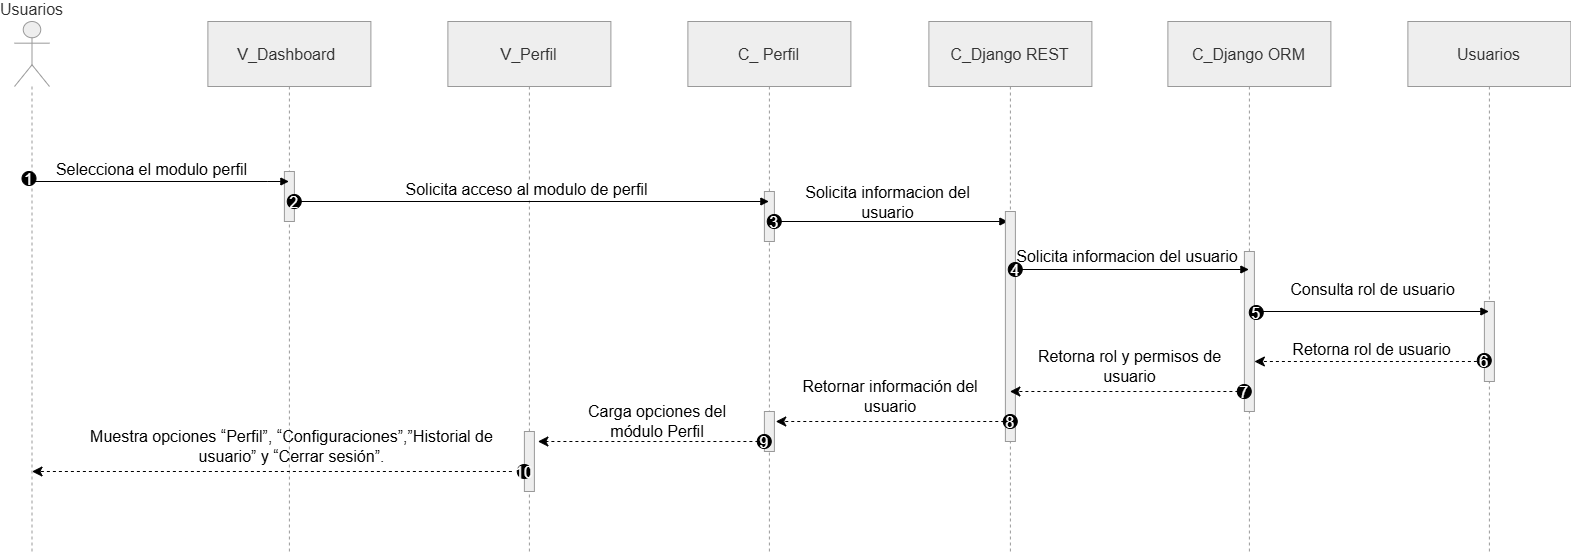

The diagram above was exported from draw.io. Its source (the exported page's mxGraphModel, read from the mxfile embedded in the PNG):
<mxGraphModel dx="1733" dy="1044" grid="1" gridSize="10" guides="1" tooltips="1" connect="1" arrows="1" fold="1" page="1" pageScale="1" pageWidth="827" pageHeight="1169" math="0" shadow="0">
  <root>
    <mxCell id="0" />
    <mxCell id="1" parent="0" />
    <mxCell id="d5BOPyh77KaiDxm_rL6O-1" parent="1" style="shape=umlLifeline;perimeter=lifelinePerimeter;whiteSpace=wrap;container=0;dropTarget=0;collapsible=0;recursiveResize=0;outlineConnect=0;portConstraint=eastwest;newEdgeStyle={&quot;edgeStyle&quot;:&quot;elbowEdgeStyle&quot;,&quot;elbow&quot;:&quot;vertical&quot;,&quot;curved&quot;:0,&quot;rounded&quot;:0};participant=umlActor;verticalAlign=bottom;labelPosition=center;verticalLabelPosition=top;align=center;size=65;fillColor=light-dark(#eeeeee,#1f2020);strokeColor=light-dark(#999999,#cccccc);fontColor=light-dark(#333333,#cccccc);movable=1;resizable=1;rotatable=1;deletable=1;editable=1;locked=0;connectable=1;fontSize=16;" value="Usuarios" vertex="1">
      <mxGeometry height="530" width="35" x="70" y="120" as="geometry" />
    </mxCell>
    <mxCell id="d5BOPyh77KaiDxm_rL6O-2" parent="1" style="shape=umlLifeline;perimeter=lifelinePerimeter;whiteSpace=wrap;container=1;dropTarget=0;collapsible=0;recursiveResize=0;outlineConnect=0;portConstraint=eastwest;newEdgeStyle={&quot;edgeStyle&quot;:&quot;elbowEdgeStyle&quot;,&quot;elbow&quot;:&quot;vertical&quot;,&quot;curved&quot;:0,&quot;rounded&quot;:0};size=65;fillColor=light-dark(#eeeeee,#1f2020);strokeColor=light-dark(#999999,#cccccc);fontColor=light-dark(#333333,#cccccc);movable=1;resizable=1;rotatable=1;deletable=1;editable=1;locked=0;connectable=1;fontSize=16;" value="V_Dashboard " vertex="1">
      <mxGeometry height="530" width="163" x="263.39" y="120" as="geometry" />
    </mxCell>
    <mxCell id="d5BOPyh77KaiDxm_rL6O-3" parent="d5BOPyh77KaiDxm_rL6O-2" style="points=[];perimeter=orthogonalPerimeter;outlineConnect=0;targetShapes=umlLifeline;portConstraint=eastwest;newEdgeStyle={&quot;edgeStyle&quot;:&quot;elbowEdgeStyle&quot;,&quot;elbow&quot;:&quot;vertical&quot;,&quot;curved&quot;:0,&quot;rounded&quot;:0};fillColor=light-dark(#eeeeee,#1f2020);strokeColor=light-dark(#999999,#cccccc);fontColor=light-dark(#333333,#cccccc);movable=1;resizable=1;rotatable=1;deletable=1;editable=1;locked=0;connectable=1;fontSize=16;" value="" vertex="1">
      <mxGeometry height="50" width="10" x="76.5" y="150" as="geometry" />
    </mxCell>
    <mxCell id="d5BOPyh77KaiDxm_rL6O-4" parent="1" style="shape=umlLifeline;perimeter=lifelinePerimeter;whiteSpace=wrap;container=1;dropTarget=0;collapsible=0;recursiveResize=0;outlineConnect=0;portConstraint=eastwest;newEdgeStyle={&quot;edgeStyle&quot;:&quot;elbowEdgeStyle&quot;,&quot;elbow&quot;:&quot;vertical&quot;,&quot;curved&quot;:0,&quot;rounded&quot;:0};size=65;fillColor=light-dark(#eeeeee,#1f2020);strokeColor=light-dark(#999999,#cccccc);fontColor=light-dark(#333333,#cccccc);movable=1;resizable=1;rotatable=1;deletable=1;editable=1;locked=0;connectable=1;fontSize=16;" value="V_Perfil" vertex="1">
      <mxGeometry height="530" width="163" x="503.39" y="120" as="geometry" />
    </mxCell>
    <mxCell id="d5BOPyh77KaiDxm_rL6O-5" parent="d5BOPyh77KaiDxm_rL6O-4" style="points=[];perimeter=orthogonalPerimeter;outlineConnect=0;targetShapes=umlLifeline;portConstraint=eastwest;newEdgeStyle={&quot;edgeStyle&quot;:&quot;elbowEdgeStyle&quot;,&quot;elbow&quot;:&quot;vertical&quot;,&quot;curved&quot;:0,&quot;rounded&quot;:0};fillColor=light-dark(#eeeeee,#1f2020);strokeColor=light-dark(#999999,#cccccc);fontColor=light-dark(#333333,#cccccc);movable=1;resizable=1;rotatable=1;deletable=1;editable=1;locked=0;connectable=1;fontSize=16;" value="" vertex="1">
      <mxGeometry height="60" width="10" x="76.5" y="410" as="geometry" />
    </mxCell>
    <mxCell id="d5BOPyh77KaiDxm_rL6O-6" parent="1" style="shape=umlLifeline;perimeter=lifelinePerimeter;whiteSpace=wrap;container=1;dropTarget=0;collapsible=0;recursiveResize=0;outlineConnect=0;portConstraint=eastwest;newEdgeStyle={&quot;edgeStyle&quot;:&quot;elbowEdgeStyle&quot;,&quot;elbow&quot;:&quot;vertical&quot;,&quot;curved&quot;:0,&quot;rounded&quot;:0};size=65;fillColor=light-dark(#eeeeee,#1f2020);strokeColor=light-dark(#999999,#cccccc);fontColor=light-dark(#333333,#cccccc);movable=1;resizable=1;rotatable=1;deletable=1;editable=1;locked=0;connectable=1;fontSize=16;" value="C_ Perfil" vertex="1">
      <mxGeometry height="530" width="163" x="743.3900000000001" y="120" as="geometry" />
    </mxCell>
    <mxCell id="d5BOPyh77KaiDxm_rL6O-7" parent="d5BOPyh77KaiDxm_rL6O-6" style="points=[];perimeter=orthogonalPerimeter;outlineConnect=0;targetShapes=umlLifeline;portConstraint=eastwest;newEdgeStyle={&quot;edgeStyle&quot;:&quot;elbowEdgeStyle&quot;,&quot;elbow&quot;:&quot;vertical&quot;,&quot;curved&quot;:0,&quot;rounded&quot;:0};fillColor=light-dark(#eeeeee,#1f2020);strokeColor=light-dark(#999999,#cccccc);fontColor=light-dark(#333333,#cccccc);movable=1;resizable=1;rotatable=1;deletable=1;editable=1;locked=0;connectable=1;fontSize=16;" value="" vertex="1">
      <mxGeometry height="50" width="10" x="76.5" y="170" as="geometry" />
    </mxCell>
    <mxCell id="d5BOPyh77KaiDxm_rL6O-8" parent="d5BOPyh77KaiDxm_rL6O-6" style="points=[];perimeter=orthogonalPerimeter;outlineConnect=0;targetShapes=umlLifeline;portConstraint=eastwest;newEdgeStyle={&quot;edgeStyle&quot;:&quot;elbowEdgeStyle&quot;,&quot;elbow&quot;:&quot;vertical&quot;,&quot;curved&quot;:0,&quot;rounded&quot;:0};fillColor=light-dark(#eeeeee,#1f2020);strokeColor=light-dark(#999999,#cccccc);fontColor=light-dark(#333333,#cccccc);movable=1;resizable=1;rotatable=1;deletable=1;editable=1;locked=0;connectable=1;fontSize=16;" value="" vertex="1">
      <mxGeometry height="40" width="10" x="76.5" y="390" as="geometry" />
    </mxCell>
    <mxCell id="d5BOPyh77KaiDxm_rL6O-9" parent="1" style="shape=umlLifeline;perimeter=lifelinePerimeter;whiteSpace=wrap;container=1;dropTarget=0;collapsible=0;recursiveResize=0;outlineConnect=0;portConstraint=eastwest;newEdgeStyle={&quot;edgeStyle&quot;:&quot;elbowEdgeStyle&quot;,&quot;elbow&quot;:&quot;vertical&quot;,&quot;curved&quot;:0,&quot;rounded&quot;:0};size=65;fillColor=light-dark(#eeeeee,#1f2020);strokeColor=light-dark(#999999,#cccccc);fontColor=light-dark(#333333,#cccccc);movable=1;resizable=1;rotatable=1;deletable=1;editable=1;locked=0;connectable=1;fontSize=16;" value="C_Django ORM" vertex="1">
      <mxGeometry height="530" width="163" x="1223.3899999999999" y="120" as="geometry" />
    </mxCell>
    <mxCell id="d5BOPyh77KaiDxm_rL6O-10" parent="1" style="shape=umlLifeline;perimeter=lifelinePerimeter;whiteSpace=wrap;container=1;dropTarget=0;collapsible=0;recursiveResize=0;outlineConnect=0;portConstraint=eastwest;newEdgeStyle={&quot;edgeStyle&quot;:&quot;elbowEdgeStyle&quot;,&quot;elbow&quot;:&quot;vertical&quot;,&quot;curved&quot;:0,&quot;rounded&quot;:0};size=65;fillColor=light-dark(#eeeeee,#1f2020);strokeColor=light-dark(#999999,#cccccc);fontColor=light-dark(#333333,#cccccc);movable=1;resizable=1;rotatable=1;deletable=1;editable=1;locked=0;connectable=1;fontSize=16;" value="Usuarios" vertex="1">
      <mxGeometry height="530" width="163" x="1463.39" y="120" as="geometry" />
    </mxCell>
    <mxCell id="d5BOPyh77KaiDxm_rL6O-11" parent="d5BOPyh77KaiDxm_rL6O-10" style="points=[];perimeter=orthogonalPerimeter;outlineConnect=0;targetShapes=umlLifeline;portConstraint=eastwest;newEdgeStyle={&quot;edgeStyle&quot;:&quot;elbowEdgeStyle&quot;,&quot;elbow&quot;:&quot;vertical&quot;,&quot;curved&quot;:0,&quot;rounded&quot;:0};fillColor=light-dark(#eeeeee,#1f2020);strokeColor=light-dark(#999999,#cccccc);fontColor=light-dark(#333333,#cccccc);movable=1;resizable=1;rotatable=1;deletable=1;editable=1;locked=0;connectable=1;fontSize=16;" value="" vertex="1">
      <mxGeometry height="80" width="10" x="76.5" y="280" as="geometry" />
    </mxCell>
    <mxCell id="d5BOPyh77KaiDxm_rL6O-12" edge="1" parent="1" source="d5BOPyh77KaiDxm_rL6O-1" style="html=1;verticalAlign=bottom;endArrow=block;curved=0;rounded=0;movable=1;resizable=1;rotatable=1;deletable=1;editable=1;locked=0;connectable=1;fontSize=16;" target="d5BOPyh77KaiDxm_rL6O-2" value="Selecciona el modulo perfil">
      <mxGeometry relative="1" width="80" x="-0.0637" as="geometry">
        <mxPoint x="1" as="offset" />
        <Array as="points">
          <mxPoint x="322.6400000000001" y="280" />
        </Array>
        <mxPoint x="172.64" y="280" as="sourcePoint" />
        <mxPoint x="554.6400000000001" y="280" as="targetPoint" />
      </mxGeometry>
    </mxCell>
    <mxCell id="d5BOPyh77KaiDxm_rL6O-13" parent="1" style="points=[];perimeter=orthogonalPerimeter;outlineConnect=0;targetShapes=umlLifeline;portConstraint=eastwest;newEdgeStyle={&quot;edgeStyle&quot;:&quot;elbowEdgeStyle&quot;,&quot;elbow&quot;:&quot;vertical&quot;,&quot;curved&quot;:0,&quot;rounded&quot;:0};fillColor=light-dark(#eeeeee,#1f2020);strokeColor=light-dark(#999999,#cccccc);fontColor=light-dark(#333333,#cccccc);movable=1;resizable=1;rotatable=1;deletable=1;editable=1;locked=0;connectable=1;fontSize=16;" value="" vertex="1">
      <mxGeometry height="160" width="10" x="1299.89" y="350" as="geometry" />
    </mxCell>
    <mxCell id="d5BOPyh77KaiDxm_rL6O-14" edge="1" parent="1" style="html=1;verticalAlign=bottom;endArrow=block;curved=0;rounded=0;movable=1;resizable=1;rotatable=1;deletable=1;editable=1;locked=0;connectable=1;fontSize=16;" target="d5BOPyh77KaiDxm_rL6O-6" value="Solicita acceso al modulo de perfil">
      <mxGeometry relative="1" width="80" x="-0.0234" as="geometry">
        <mxPoint as="offset" />
        <mxPoint x="353.3900000000001" y="300" as="sourcePoint" />
        <mxPoint x="735.3900000000001" y="300" as="targetPoint" />
      </mxGeometry>
    </mxCell>
    <mxCell id="d5BOPyh77KaiDxm_rL6O-15" edge="1" parent="1" style="html=1;verticalAlign=bottom;endArrow=block;curved=0;rounded=0;movable=1;resizable=1;rotatable=1;deletable=1;editable=1;locked=0;connectable=1;fontSize=16;" target="d5BOPyh77KaiDxm_rL6O-10" value="Consulta rol de usuario">
      <mxGeometry relative="1" width="80" x="0.0031" y="10" as="geometry">
        <mxPoint as="offset" />
        <mxPoint x="1309.89" y="410" as="sourcePoint" />
        <mxPoint x="1468.39" y="410" as="targetPoint" />
      </mxGeometry>
    </mxCell>
    <mxCell id="d5BOPyh77KaiDxm_rL6O-16" edge="1" parent="1" source="d5BOPyh77KaiDxm_rL6O-6" style="html=1;verticalAlign=bottom;endArrow=block;curved=0;rounded=0;movable=1;resizable=1;rotatable=1;deletable=1;editable=1;locked=0;connectable=1;fontSize=16;" value="">
      <mxGeometry relative="1" width="80" x="-0.0024" as="geometry">
        <mxPoint x="-1" as="offset" />
        <mxPoint x="913.3899999999999" y="320" as="sourcePoint" />
        <mxPoint x="1063.39" y="320" as="targetPoint" />
      </mxGeometry>
    </mxCell>
    <mxCell id="d5BOPyh77KaiDxm_rL6O-17" edge="1" parent="1" style="html=1;verticalAlign=bottom;endArrow=classic;dashed=1;endSize=8;curved=0;rounded=0;movable=1;resizable=1;rotatable=1;deletable=1;editable=1;locked=0;connectable=1;fontSize=16;endFill=1;" value="Retorna rol de usuario">
      <mxGeometry relative="1" as="geometry">
        <mxPoint x="1544.3900000000021" y="460" as="sourcePoint" />
        <mxPoint x="1309.89" y="460" as="targetPoint" />
      </mxGeometry>
    </mxCell>
    <mxCell id="d5BOPyh77KaiDxm_rL6O-18" parent="1" style="shape=umlLifeline;perimeter=lifelinePerimeter;whiteSpace=wrap;container=1;dropTarget=0;collapsible=0;recursiveResize=0;outlineConnect=0;portConstraint=eastwest;newEdgeStyle={&quot;edgeStyle&quot;:&quot;elbowEdgeStyle&quot;,&quot;elbow&quot;:&quot;vertical&quot;,&quot;curved&quot;:0,&quot;rounded&quot;:0};size=65;fillColor=light-dark(#eeeeee,#1f2020);strokeColor=light-dark(#999999,#cccccc);fontColor=light-dark(#333333,#cccccc);movable=1;resizable=1;rotatable=1;deletable=1;editable=1;locked=0;connectable=1;fontSize=16;" value="C_Django REST" vertex="1">
      <mxGeometry height="530" width="163" x="984.3899999999999" y="120" as="geometry" />
    </mxCell>
    <mxCell id="d5BOPyh77KaiDxm_rL6O-19" parent="d5BOPyh77KaiDxm_rL6O-18" style="points=[];perimeter=orthogonalPerimeter;outlineConnect=0;targetShapes=umlLifeline;portConstraint=eastwest;newEdgeStyle={&quot;edgeStyle&quot;:&quot;elbowEdgeStyle&quot;,&quot;elbow&quot;:&quot;vertical&quot;,&quot;curved&quot;:0,&quot;rounded&quot;:0};fillColor=light-dark(#eeeeee,#1f2020);strokeColor=light-dark(#999999,#cccccc);fontColor=light-dark(#333333,#cccccc);movable=1;resizable=1;rotatable=1;deletable=1;editable=1;locked=0;connectable=1;fontSize=16;" value="" vertex="1">
      <mxGeometry height="230" width="10" x="76.5" y="190" as="geometry" />
    </mxCell>
    <mxCell id="d5BOPyh77KaiDxm_rL6O-20" edge="1" parent="1" style="html=1;verticalAlign=bottom;endArrow=classic;dashed=1;endSize=8;curved=0;rounded=0;movable=1;resizable=1;rotatable=1;deletable=1;editable=1;locked=0;connectable=1;fontSize=16;endFill=1;" value="">
      <mxGeometry relative="1" as="geometry">
        <mxPoint x="1299.890000000002" y="490" as="sourcePoint" />
        <mxPoint x="1065.39" y="490" as="targetPoint" />
      </mxGeometry>
    </mxCell>
    <mxCell id="d5BOPyh77KaiDxm_rL6O-21" edge="1" parent="1" style="html=1;verticalAlign=bottom;endArrow=block;curved=0;rounded=0;movable=1;resizable=1;rotatable=1;deletable=1;editable=1;locked=0;connectable=1;fontSize=16;" target="d5BOPyh77KaiDxm_rL6O-9" value="">
      <mxGeometry relative="1" width="80" x="0.4974" as="geometry">
        <mxPoint as="offset" />
        <mxPoint x="1073.39" y="368" as="sourcePoint" />
        <mxPoint x="1303.39" y="380" as="targetPoint" />
      </mxGeometry>
    </mxCell>
    <mxCell id="d5BOPyh77KaiDxm_rL6O-22" edge="1" parent="1" style="html=1;verticalAlign=bottom;endArrow=classic;dashed=1;endSize=8;curved=0;rounded=0;movable=1;resizable=1;rotatable=1;deletable=1;editable=1;locked=0;connectable=1;fontSize=16;endFill=1;" value="">
      <mxGeometry relative="1" as="geometry">
        <mxPoint x="1065.7700000000011" y="520" as="sourcePoint" />
        <mxPoint x="831.2700000000009" y="520" as="targetPoint" />
      </mxGeometry>
    </mxCell>
    <mxCell id="d5BOPyh77KaiDxm_rL6O-23" edge="1" parent="1" source="d5BOPyh77KaiDxm_rL6O-8" style="html=1;verticalAlign=bottom;endArrow=classic;dashed=1;endSize=8;curved=0;rounded=0;movable=1;resizable=1;rotatable=1;deletable=1;editable=1;locked=0;connectable=1;fontSize=16;endFill=1;" value="">
      <mxGeometry relative="1" as="geometry">
        <mxPoint x="813.3900000000001" y="540" as="sourcePoint" />
        <mxPoint x="593.3900000000001" y="540" as="targetPoint" />
      </mxGeometry>
    </mxCell>
    <mxCell id="d5BOPyh77KaiDxm_rL6O-24" parent="1" style="text;html=1;whiteSpace=wrap;strokeColor=none;fillColor=none;align=center;verticalAlign=middle;rounded=0;movable=1;resizable=1;rotatable=1;deletable=1;editable=1;locked=0;connectable=1;fontSize=16;" value="Carga opciones del módulo Perfil" vertex="1">
      <mxGeometry height="30" width="160" x="633.3900000000001" y="505" as="geometry" />
    </mxCell>
    <mxCell id="d5BOPyh77KaiDxm_rL6O-25" edge="1" parent="1" style="html=1;verticalAlign=bottom;endArrow=classic;dashed=1;endSize=8;curved=0;rounded=0;movable=1;resizable=1;rotatable=1;deletable=1;editable=1;locked=0;connectable=1;fontSize=16;endFill=1;" value="">
      <mxGeometry relative="1" as="geometry">
        <mxPoint x="567.3899999999999" y="570" as="sourcePoint" />
        <mxPoint x="87.5" y="570" as="targetPoint" />
      </mxGeometry>
    </mxCell>
    <mxCell id="d5BOPyh77KaiDxm_rL6O-26" parent="1" style="text;html=1;whiteSpace=wrap;strokeColor=none;fillColor=none;align=center;verticalAlign=middle;rounded=0;movable=1;resizable=1;rotatable=1;deletable=1;editable=1;locked=0;connectable=1;fontSize=16;" value="&lt;font face=&quot;Helvetica&quot;&gt;Muestra opciones&amp;nbsp;&lt;span id=&quot;docs-internal-guid-89a7f92f-7fff-c86a-0e69-b42d536bef6e&quot;&gt;&lt;span style=&quot;color: rgb(0, 0, 0); background-color: transparent; font-variant: normal; vertical-align: baseline; white-space: pre-wrap;&quot;&gt;“Perfil”, “Configuraciones”,”Historial de usuario” y “Cerrar sesión”.&lt;/span&gt;&lt;/span&gt;&lt;/font&gt;" vertex="1">
      <mxGeometry height="30" width="435.43" x="129.77999999999997" y="530" as="geometry" />
    </mxCell>
    <mxCell id="d5BOPyh77KaiDxm_rL6O-27" parent="1" style="text;html=1;whiteSpace=wrap;strokeColor=none;fillColor=none;align=center;verticalAlign=middle;rounded=0;movable=1;resizable=1;rotatable=1;deletable=1;editable=1;locked=0;connectable=1;" value="&lt;font style=&quot;font-size: 16px;&quot;&gt;Solicita informacion del usuario&lt;/font&gt;" vertex="1">
      <mxGeometry height="30" width="203.27" x="841.5" y="286" as="geometry" />
    </mxCell>
    <mxCell id="d5BOPyh77KaiDxm_rL6O-28" parent="1" style="text;html=1;whiteSpace=wrap;strokeColor=none;fillColor=none;align=center;verticalAlign=middle;rounded=0;movable=1;resizable=1;rotatable=1;deletable=1;editable=1;locked=0;connectable=1;" value="&lt;font style=&quot;font-size: 16px;&quot;&gt;Retorna rol y permisos de usuario&lt;/font&gt;" vertex="1">
      <mxGeometry height="30" width="210.97" x="1079.75" y="450" as="geometry" />
    </mxCell>
    <mxCell id="d5BOPyh77KaiDxm_rL6O-29" parent="1" style="text;html=1;whiteSpace=wrap;strokeColor=none;fillColor=none;align=center;verticalAlign=middle;rounded=0;movable=1;resizable=1;rotatable=1;deletable=1;editable=1;locked=0;connectable=1;" value="&lt;font style=&quot;font-size: 16px;&quot;&gt;Retornar información del usuario&lt;/font&gt;" vertex="1">
      <mxGeometry height="30" width="194.36" x="848.6500000000001" y="480" as="geometry" />
    </mxCell>
    <mxCell id="d5BOPyh77KaiDxm_rL6O-30" parent="1" style="text;html=1;whiteSpace=wrap;strokeColor=none;fillColor=none;align=center;verticalAlign=middle;rounded=0;fontColor=default;labelBackgroundColor=none;movable=1;resizable=1;rotatable=1;deletable=1;editable=1;locked=0;connectable=1;fontSize=16;" value="&lt;span style=&quot;white-space: nowrap;&quot;&gt;Solicita informacion del usuario&lt;/span&gt;" vertex="1">
      <mxGeometry height="30" width="190" x="1087.5" y="340" as="geometry" />
    </mxCell>
    <mxCell id="d5BOPyh77KaiDxm_rL6O-31" parent="1" style="ellipse;aspect=fixed;fillColor=#000000;align=center;fontColor=#FFFFFF;container=0;movable=1;resizable=1;rotatable=1;deletable=1;editable=1;locked=0;connectable=1;allowArrows=0;recursiveResize=0;expand=0;fontSize=16;labelBackgroundColor=none;" value="1" vertex="1">
      <mxGeometry height="14" width="14" x="77.5000000000008" y="270" as="geometry" />
    </mxCell>
    <mxCell id="d5BOPyh77KaiDxm_rL6O-32" parent="1" style="ellipse;aspect=fixed;fillColor=#000000;align=center;fontColor=#FFFFFF;container=0;movable=1;resizable=1;rotatable=1;deletable=1;editable=1;locked=0;connectable=1;allowArrows=0;recursiveResize=0;expand=0;fontSize=16;labelBackgroundColor=none;" value="2" vertex="1">
      <mxGeometry height="14" width="14" x="342.7600000000009" y="293" as="geometry" />
    </mxCell>
    <mxCell id="d5BOPyh77KaiDxm_rL6O-33" parent="1" style="ellipse;aspect=fixed;fillColor=#000000;align=center;fontColor=#FFFFFF;container=0;movable=1;resizable=1;rotatable=1;deletable=1;editable=1;locked=0;connectable=1;allowArrows=0;recursiveResize=0;expand=0;fontSize=16;labelBackgroundColor=none;" value="3" vertex="1">
      <mxGeometry height="14" width="14" x="822.7600000000007" y="313" as="geometry" />
    </mxCell>
    <mxCell id="d5BOPyh77KaiDxm_rL6O-34" parent="1" style="ellipse;aspect=fixed;fillColor=#000000;align=center;fontColor=#FFFFFF;container=0;movable=1;resizable=1;rotatable=1;deletable=1;editable=1;locked=0;connectable=1;allowArrows=0;recursiveResize=0;expand=0;fontSize=16;labelBackgroundColor=none;" value="4" vertex="1">
      <mxGeometry height="14" width="14" x="1063.760000000001" y="361" as="geometry" />
    </mxCell>
    <mxCell id="d5BOPyh77KaiDxm_rL6O-35" parent="1" style="ellipse;aspect=fixed;fillColor=#000000;align=center;fontColor=#FFFFFF;container=0;movable=1;resizable=1;rotatable=1;deletable=1;editable=1;locked=0;connectable=1;allowArrows=0;recursiveResize=0;expand=0;fontSize=16;labelBackgroundColor=none;" value="5" vertex="1">
      <mxGeometry height="14" width="14" x="1304.760000000001" y="404" as="geometry" />
    </mxCell>
    <mxCell id="d5BOPyh77KaiDxm_rL6O-36" parent="1" style="ellipse;aspect=fixed;fillColor=#000000;align=center;fontColor=#FFFFFF;container=0;movable=1;resizable=1;rotatable=1;deletable=1;editable=1;locked=0;connectable=1;allowArrows=0;recursiveResize=0;expand=0;fontSize=16;labelBackgroundColor=none;" value="6" vertex="1">
      <mxGeometry height="14" width="14" x="1532.760000000001" y="452" as="geometry" />
    </mxCell>
    <mxCell id="d5BOPyh77KaiDxm_rL6O-37" parent="1" style="ellipse;aspect=fixed;fillColor=#000000;align=center;fontColor=#FFFFFF;container=0;movable=1;resizable=1;rotatable=1;deletable=1;editable=1;locked=0;connectable=1;allowArrows=0;recursiveResize=0;expand=0;fontSize=16;labelBackgroundColor=none;" value="7" vertex="1">
      <mxGeometry height="14" width="14" x="1292.760000000001" y="483" as="geometry" />
    </mxCell>
    <mxCell id="d5BOPyh77KaiDxm_rL6O-38" parent="1" style="ellipse;aspect=fixed;fillColor=#000000;align=center;fontColor=#FFFFFF;container=0;movable=1;resizable=1;rotatable=1;deletable=1;editable=1;locked=0;connectable=1;allowArrows=0;recursiveResize=0;expand=0;fontSize=16;labelBackgroundColor=none;" value="8" vertex="1">
      <mxGeometry height="14" width="14" x="1058.760000000001" y="513" as="geometry" />
    </mxCell>
    <mxCell id="d5BOPyh77KaiDxm_rL6O-39" parent="1" style="ellipse;aspect=fixed;fillColor=#000000;align=center;fontColor=#FFFFFF;container=0;movable=1;resizable=1;rotatable=1;deletable=1;editable=1;locked=0;connectable=1;allowArrows=0;recursiveResize=0;expand=0;fontSize=16;labelBackgroundColor=none;" value="9" vertex="1">
      <mxGeometry height="14" width="14" x="812.7600000000009" y="533" as="geometry" />
    </mxCell>
    <mxCell id="d5BOPyh77KaiDxm_rL6O-40" parent="1" style="ellipse;aspect=fixed;fillColor=#000000;align=center;fontColor=#FFFFFF;container=0;movable=1;resizable=1;rotatable=1;deletable=1;editable=1;locked=0;connectable=1;allowArrows=0;recursiveResize=0;expand=0;fontSize=16;labelBackgroundColor=none;" value="10" vertex="1">
      <mxGeometry height="14" width="14" x="572.7600000000009" y="563" as="geometry" />
    </mxCell>
  </root>
</mxGraphModel>